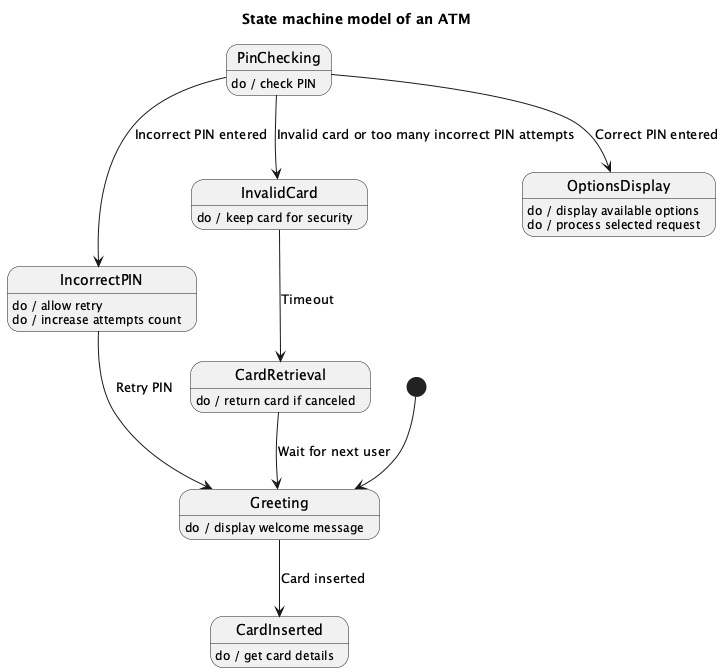

The diagram above was rendered by PlantUML. Its source (embedded in the PNG):
@startuml
title State machine model of an ATM

[*] --> Greeting

state Greeting
Greeting : do / display welcome message

state CardInserted
CardInserted : do / get card details

state PinChecking
PinChecking : do / check PIN

state IncorrectPIN
IncorrectPIN : do / allow retry

state InvalidCard
InvalidCard : do / keep card for security
IncorrectPIN : do / increase attempts count

state CardRetrieval
CardRetrieval : do / return card if canceled

PinChecking --> IncorrectPIN : Incorrect PIN entered
PinChecking --> InvalidCard : Invalid card or too many incorrect PIN attempts

IncorrectPIN --> Greeting : Retry PIN
InvalidCard --> CardRetrieval : Timeout

CardRetrieval --> Greeting : Wait for next user

Greeting --> CardInserted : Card inserted

state OptionsDisplay
OptionsDisplay : do / display available options

PinChecking --> OptionsDisplay : Correct PIN entered

OptionsDisplay : do / process selected request

@enduml